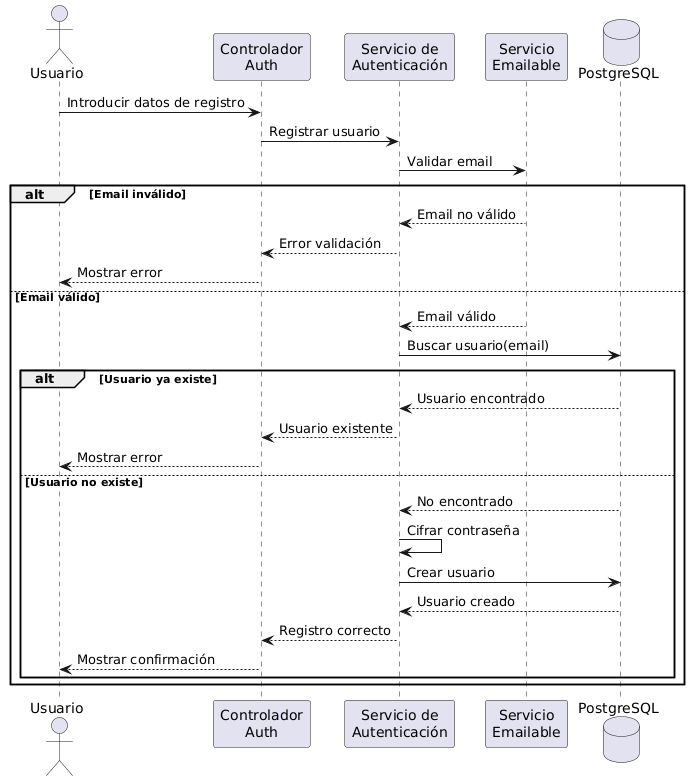

The diagram above was rendered by PlantUML. Its source (embedded in the PNG):
@startuml
actor Usuario

participant "Controlador\nAuth" as Auth
participant "Servicio de\nAutenticación" as Service
participant "Servicio\nEmailable" as Emailable
database PostgreSQL

Usuario -> Auth : Introducir datos de registro
Auth -> Service : Registrar usuario

Service -> Emailable : Validar email

alt Email inválido

    Emailable --> Service : Email no válido
    Service --> Auth : Error validación
    Auth --> Usuario : Mostrar error

else Email válido

    Emailable --> Service : Email válido

    Service -> PostgreSQL : Buscar usuario(email)

    alt Usuario ya existe

        PostgreSQL --> Service : Usuario encontrado
        Service --> Auth : Usuario existente
        Auth --> Usuario : Mostrar error

    else Usuario no existe

        PostgreSQL --> Service : No encontrado

        Service -> Service : Cifrar contraseña

        Service -> PostgreSQL : Crear usuario

        PostgreSQL --> Service : Usuario creado

        Service --> Auth : Registro correcto

        Auth --> Usuario : Mostrar confirmación

    end

end
@enduml